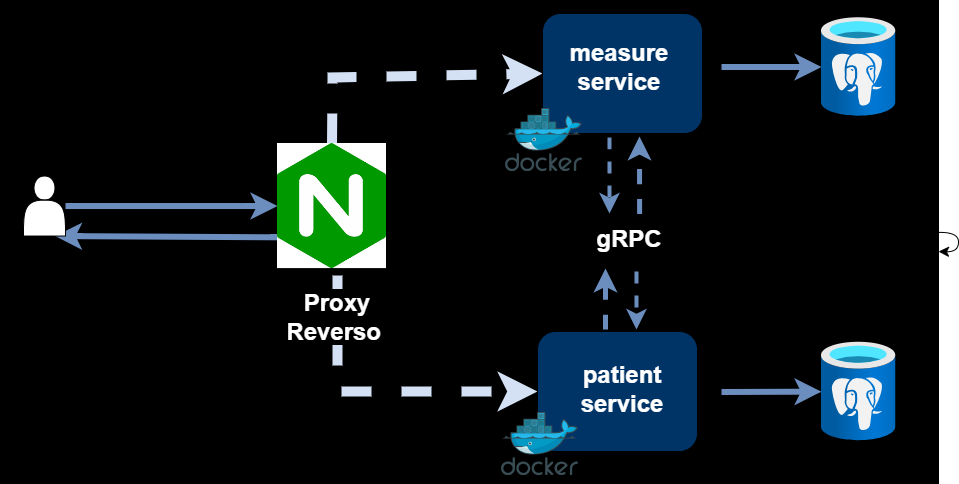

The diagram above was exported from draw.io. Its source (the exported page's mxGraphModel, read from the mxfile embedded in the PNG):
<mxGraphModel dx="3400" dy="1669" grid="0" gridSize="10" guides="1" tooltips="1" connect="1" arrows="1" fold="1" page="0" pageScale="1" pageWidth="827" pageHeight="1169" math="0" shadow="0">
  <root>
    <mxCell id="0" />
    <mxCell id="1" parent="0" />
    <mxCell id="6bGf65HEFECUGdwaK6cR-4" value="" style="rounded=0;whiteSpace=wrap;html=1;fontSize=16;gradientColor=none;fillColor=#000000;" vertex="1" parent="1">
      <mxGeometry x="-269" y="4" width="938" height="483" as="geometry" />
    </mxCell>
    <mxCell id="6bGf65HEFECUGdwaK6cR-19" style="edgeStyle=none;rounded=0;orthogonalLoop=1;jettySize=auto;html=1;exitX=0.5;exitY=0;exitDx=0;exitDy=0;entryX=0;entryY=0.5;entryDx=0;entryDy=0;fontSize=12;startSize=8;endSize=8;dashed=1;strokeWidth=10;strokeColor=#D4E1F5;" edge="1" parent="1" source="6bGf65HEFECUGdwaK6cR-3" target="6bGf65HEFECUGdwaK6cR-8">
      <mxGeometry relative="1" as="geometry">
        <Array as="points">
          <mxPoint x="63" y="81" />
        </Array>
      </mxGeometry>
    </mxCell>
    <mxCell id="6bGf65HEFECUGdwaK6cR-26" style="edgeStyle=none;curved=1;rounded=0;orthogonalLoop=1;jettySize=auto;html=1;exitX=0;exitY=0.75;exitDx=0;exitDy=0;entryX=0.75;entryY=1;entryDx=0;entryDy=0;fontSize=12;startSize=8;endSize=8;strokeWidth=6;fillColor=#dae8fc;strokeColor=#6c8ebf;" edge="1" parent="1" source="6bGf65HEFECUGdwaK6cR-3" target="6bGf65HEFECUGdwaK6cR-24">
      <mxGeometry relative="1" as="geometry" />
    </mxCell>
    <mxCell id="6bGf65HEFECUGdwaK6cR-3" value="" style="shape=image;imageAspect=0;aspect=fixed;verticalLabelPosition=bottom;verticalAlign=top;fontSize=16;image=data:image/png,(base64 omitted: 3536 chars);" vertex="1" parent="1">
      <mxGeometry x="8" y="147" width="109" height="125.09" as="geometry" />
    </mxCell>
    <mxCell id="6bGf65HEFECUGdwaK6cR-6" style="edgeStyle=none;curved=1;rounded=0;orthogonalLoop=1;jettySize=auto;html=1;exitX=0.5;exitY=1;exitDx=0;exitDy=0;entryX=0.506;entryY=0.56;entryDx=0;entryDy=0;entryPerimeter=0;fontSize=12;startSize=8;endSize=8;" edge="1" parent="1" source="6bGf65HEFECUGdwaK6cR-5" target="6bGf65HEFECUGdwaK6cR-5">
      <mxGeometry relative="1" as="geometry" />
    </mxCell>
    <mxCell id="6bGf65HEFECUGdwaK6cR-16" style="edgeStyle=none;rounded=0;orthogonalLoop=1;jettySize=auto;html=1;exitX=0.5;exitY=0;exitDx=0;exitDy=0;entryX=0;entryY=0.5;entryDx=0;entryDy=0;fontSize=12;strokeWidth=9;" edge="1" parent="1" source="6bGf65HEFECUGdwaK6cR-5" target="6bGf65HEFECUGdwaK6cR-9">
      <mxGeometry relative="1" as="geometry">
        <Array as="points">
          <mxPoint x="68" y="401" />
        </Array>
      </mxGeometry>
    </mxCell>
    <mxCell id="6bGf65HEFECUGdwaK6cR-17" style="edgeStyle=none;rounded=0;orthogonalLoop=1;jettySize=auto;html=1;exitX=0.5;exitY=0;exitDx=0;exitDy=0;fontSize=12;startSize=8;endSize=8;" edge="1" parent="1" source="6bGf65HEFECUGdwaK6cR-5" target="6bGf65HEFECUGdwaK6cR-9">
      <mxGeometry relative="1" as="geometry">
        <Array as="points">
          <mxPoint x="73" y="400" />
        </Array>
      </mxGeometry>
    </mxCell>
    <mxCell id="6bGf65HEFECUGdwaK6cR-18" style="edgeStyle=none;rounded=0;orthogonalLoop=1;jettySize=auto;html=1;exitX=0.5;exitY=0;exitDx=0;exitDy=0;fontSize=12;startSize=8;endSize=8;strokeWidth=10;strokeColor=#D4E1F5;dashed=1;" edge="1" parent="1" source="6bGf65HEFECUGdwaK6cR-5" target="6bGf65HEFECUGdwaK6cR-9">
      <mxGeometry relative="1" as="geometry">
        <Array as="points">
          <mxPoint x="68" y="395" />
        </Array>
      </mxGeometry>
    </mxCell>
    <mxCell id="6bGf65HEFECUGdwaK6cR-5" value="&lt;font color=&quot;#ffffff&quot; style=&quot;font-size: 24px;&quot;&gt;&lt;b style=&quot;background-color: rgb(0, 0, 0);&quot;&gt;Proxy &lt;br&gt;Reverso&amp;nbsp;&lt;/b&gt;&lt;/font&gt;" style="text;strokeColor=none;fillColor=none;html=1;align=center;verticalAlign=middle;whiteSpace=wrap;rounded=0;fontSize=16;" vertex="1" parent="1">
      <mxGeometry x="-34" y="279" width="204" height="83" as="geometry" />
    </mxCell>
    <mxCell id="6bGf65HEFECUGdwaK6cR-39" style="edgeStyle=none;curved=1;rounded=0;orthogonalLoop=1;jettySize=auto;html=1;exitX=0.5;exitY=1;exitDx=0;exitDy=0;entryX=0.5;entryY=0;entryDx=0;entryDy=0;fontSize=12;startSize=8;endSize=8;strokeWidth=4;fillColor=#dae8fc;strokeColor=#6c8ebf;dashed=1;" edge="1" parent="1">
      <mxGeometry relative="1" as="geometry">
        <mxPoint x="340" y="141" as="sourcePoint" />
        <mxPoint x="339.9950000000001" y="217" as="targetPoint" />
      </mxGeometry>
    </mxCell>
    <mxCell id="6bGf65HEFECUGdwaK6cR-8" value="" style="rounded=1;whiteSpace=wrap;html=1;fontSize=16;fillColor=#003366;" vertex="1" parent="1">
      <mxGeometry x="273" y="17" width="160" height="120" as="geometry" />
    </mxCell>
    <mxCell id="6bGf65HEFECUGdwaK6cR-7" value="" style="image;sketch=0;aspect=fixed;html=1;points=[];align=center;fontSize=12;image=img/lib/mscae/Docker.svg;" vertex="1" parent="1">
      <mxGeometry x="236" y="112" width="77" height="63.14" as="geometry" />
    </mxCell>
    <mxCell id="6bGf65HEFECUGdwaK6cR-9" value="" style="rounded=1;whiteSpace=wrap;html=1;fontSize=16;fillColor=#003366;" vertex="1" parent="1">
      <mxGeometry x="268" y="335" width="160" height="120" as="geometry" />
    </mxCell>
    <mxCell id="6bGf65HEFECUGdwaK6cR-10" value="" style="image;sketch=0;aspect=fixed;html=1;points=[];align=center;fontSize=12;image=img/lib/mscae/Docker.svg;" vertex="1" parent="1">
      <mxGeometry x="232" y="416" width="77" height="63.14" as="geometry" />
    </mxCell>
    <mxCell id="6bGf65HEFECUGdwaK6cR-32" style="edgeStyle=none;curved=1;rounded=0;orthogonalLoop=1;jettySize=auto;html=1;fontSize=12;startSize=8;endSize=8;" edge="1" parent="1" source="6bGf65HEFECUGdwaK6cR-4" target="6bGf65HEFECUGdwaK6cR-4">
      <mxGeometry relative="1" as="geometry" />
    </mxCell>
    <mxCell id="6bGf65HEFECUGdwaK6cR-33" style="edgeStyle=none;curved=1;rounded=0;orthogonalLoop=1;jettySize=auto;html=1;exitX=1;exitY=0.5;exitDx=0;exitDy=0;fontSize=12;startSize=8;endSize=8;fillColor=#dae8fc;strokeColor=#6c8ebf;strokeWidth=6;" edge="1" parent="1" source="6bGf65HEFECUGdwaK6cR-20" target="6bGf65HEFECUGdwaK6cR-30">
      <mxGeometry relative="1" as="geometry" />
    </mxCell>
    <mxCell id="6bGf65HEFECUGdwaK6cR-20" value="&lt;font color=&quot;#ffffff&quot;&gt;&lt;span style=&quot;font-size: 24px;&quot;&gt;&lt;b style=&quot;&quot;&gt;measure&lt;br&gt;service&lt;/b&gt;&lt;/span&gt;&lt;/font&gt;" style="text;strokeColor=none;fillColor=none;html=1;align=center;verticalAlign=middle;whiteSpace=wrap;rounded=0;fontSize=16;" vertex="1" parent="1">
      <mxGeometry x="248" y="29" width="204" height="83" as="geometry" />
    </mxCell>
    <mxCell id="6bGf65HEFECUGdwaK6cR-21" value="&lt;font color=&quot;#ffffff&quot;&gt;&lt;span style=&quot;font-size: 24px;&quot;&gt;&lt;b&gt;patient&lt;br&gt;service&lt;/b&gt;&lt;/span&gt;&lt;/font&gt;" style="text;strokeColor=none;fillColor=none;html=1;align=center;verticalAlign=middle;whiteSpace=wrap;rounded=0;fontSize=16;" vertex="1" parent="1">
      <mxGeometry x="251" y="351" width="204" height="83" as="geometry" />
    </mxCell>
    <mxCell id="6bGf65HEFECUGdwaK6cR-25" style="edgeStyle=none;curved=1;rounded=0;orthogonalLoop=1;jettySize=auto;html=1;fontSize=12;startSize=8;endSize=8;strokeWidth=6;fillColor=#dae8fc;strokeColor=#6c8ebf;" edge="1" parent="1" source="6bGf65HEFECUGdwaK6cR-24" target="6bGf65HEFECUGdwaK6cR-3">
      <mxGeometry relative="1" as="geometry" />
    </mxCell>
    <mxCell id="6bGf65HEFECUGdwaK6cR-24" value="" style="shape=actor;whiteSpace=wrap;html=1;fontSize=16;" vertex="1" parent="1">
      <mxGeometry x="-246" y="179.54" width="42" height="60" as="geometry" />
    </mxCell>
    <mxCell id="6bGf65HEFECUGdwaK6cR-30" value="" style="image;aspect=fixed;html=1;points=[];align=center;fontSize=12;image=img/lib/azure2/databases/Azure_Database_PostgreSQL_Server.svg;" vertex="1" parent="1">
      <mxGeometry x="552" y="21" width="74.25" height="99" as="geometry" />
    </mxCell>
    <mxCell id="6bGf65HEFECUGdwaK6cR-34" style="edgeStyle=none;curved=1;rounded=0;orthogonalLoop=1;jettySize=auto;html=1;exitX=1;exitY=0.5;exitDx=0;exitDy=0;fontSize=12;startSize=8;endSize=8;fillColor=#dae8fc;strokeColor=#6c8ebf;strokeWidth=6;" edge="1" parent="1" target="6bGf65HEFECUGdwaK6cR-35">
      <mxGeometry relative="1" as="geometry">
        <mxPoint x="452" y="395.5" as="sourcePoint" />
      </mxGeometry>
    </mxCell>
    <mxCell id="6bGf65HEFECUGdwaK6cR-35" value="" style="image;aspect=fixed;html=1;points=[];align=center;fontSize=12;image=img/lib/azure2/databases/Azure_Database_PostgreSQL_Server.svg;" vertex="1" parent="1">
      <mxGeometry x="552" y="345.5" width="74.25" height="99" as="geometry" />
    </mxCell>
    <mxCell id="6bGf65HEFECUGdwaK6cR-40" style="edgeStyle=none;curved=1;rounded=0;orthogonalLoop=1;jettySize=auto;html=1;exitX=1;exitY=0;exitDx=0;exitDy=0;entryX=0.683;entryY=0.988;entryDx=0;entryDy=0;entryPerimeter=0;fontSize=12;startSize=8;endSize=8;strokeWidth=5;dashed=1;fillColor=#dae8fc;strokeColor=#6c8ebf;" edge="1" parent="1">
      <mxGeometry relative="1" as="geometry">
        <mxPoint x="370.11" y="217.44" as="sourcePoint" />
        <mxPoint x="370" y="140.00000000000006" as="targetPoint" />
      </mxGeometry>
    </mxCell>
    <mxCell id="6bGf65HEFECUGdwaK6cR-42" style="edgeStyle=none;curved=1;rounded=0;orthogonalLoop=1;jettySize=auto;html=1;entryX=0.683;entryY=0.988;entryDx=0;entryDy=0;entryPerimeter=0;fontSize=12;startSize=8;endSize=8;strokeWidth=5;dashed=1;fillColor=#dae8fc;strokeColor=#6c8ebf;" edge="1" parent="1">
      <mxGeometry relative="1" as="geometry">
        <mxPoint x="336" y="333" as="sourcePoint" />
        <mxPoint x="336" y="272.09000000000003" as="targetPoint" />
      </mxGeometry>
    </mxCell>
    <mxCell id="6bGf65HEFECUGdwaK6cR-43" style="edgeStyle=none;curved=1;rounded=0;orthogonalLoop=1;jettySize=auto;html=1;entryX=0.5;entryY=1;entryDx=0;entryDy=0;fontSize=12;startSize=8;endSize=8;" edge="1" parent="1">
      <mxGeometry relative="1" as="geometry">
        <mxPoint x="362" y="327" as="sourcePoint" />
        <mxPoint x="362" y="275" as="targetPoint" />
        <Array as="points">
          <mxPoint x="362" y="319" />
        </Array>
      </mxGeometry>
    </mxCell>
    <mxCell id="6bGf65HEFECUGdwaK6cR-44" style="edgeStyle=none;curved=1;rounded=0;orthogonalLoop=1;jettySize=auto;html=1;exitX=0.5;exitY=1;exitDx=0;exitDy=0;fontSize=12;startSize=8;endSize=8;strokeWidth=4;fillColor=#dae8fc;strokeColor=#6c8ebf;dashed=1;" edge="1" parent="1">
      <mxGeometry relative="1" as="geometry">
        <mxPoint x="367" y="275" as="sourcePoint" />
        <mxPoint x="367" y="333" as="targetPoint" />
      </mxGeometry>
    </mxCell>
    <mxCell id="6bGf65HEFECUGdwaK6cR-46" value="&lt;font color=&quot;#ffffff&quot;&gt;&lt;span style=&quot;font-size: 24px;&quot;&gt;&lt;b style=&quot;&quot;&gt;gRPC&lt;br&gt;&lt;/b&gt;&lt;/span&gt;&lt;/font&gt;" style="text;strokeColor=none;fillColor=none;html=1;align=center;verticalAlign=middle;whiteSpace=wrap;rounded=0;fontSize=16;" vertex="1" parent="1">
      <mxGeometry x="258" y="201" width="204" height="83" as="geometry" />
    </mxCell>
  </root>
</mxGraphModel>